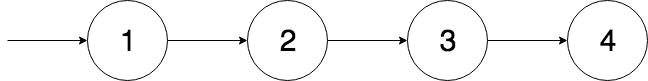

The diagram above was exported from draw.io. Its source (the exported page's mxGraphModel, read from the mxfile embedded in the PNG):
<mxGraphModel dx="738" dy="494" grid="1" gridSize="10" guides="1" tooltips="1" connect="1" arrows="1" fold="1" page="1" pageScale="1" pageWidth="827" pageHeight="1169" math="0" shadow="0">
  <root>
    <mxCell id="0" />
    <mxCell id="1" parent="0" />
    <mxCell id="2" value="1" style="ellipse;whiteSpace=wrap;html=1;aspect=fixed;fontSize=30;" vertex="1" parent="1">
      <mxGeometry x="110" y="60" width="80" height="80" as="geometry" />
    </mxCell>
    <mxCell id="3" value="" style="endArrow=classic;html=1;entryX=0;entryY=0.5;entryDx=0;entryDy=0;" edge="1" target="2" parent="1">
      <mxGeometry width="50" height="50" relative="1" as="geometry">
        <mxPoint x="30" y="100" as="sourcePoint" />
        <mxPoint x="80" y="40" as="targetPoint" />
      </mxGeometry>
    </mxCell>
    <mxCell id="4" value="2" style="ellipse;whiteSpace=wrap;html=1;aspect=fixed;fontSize=30;" vertex="1" parent="1">
      <mxGeometry x="270" y="60" width="80" height="80" as="geometry" />
    </mxCell>
    <mxCell id="5" value="" style="endArrow=classic;html=1;entryX=0;entryY=0.5;entryDx=0;entryDy=0;" edge="1" target="4" parent="1">
      <mxGeometry width="50" height="50" relative="1" as="geometry">
        <mxPoint x="190" y="100" as="sourcePoint" />
        <mxPoint x="240" y="40" as="targetPoint" />
      </mxGeometry>
    </mxCell>
    <mxCell id="6" value="3" style="ellipse;whiteSpace=wrap;html=1;aspect=fixed;fontSize=30;" vertex="1" parent="1">
      <mxGeometry x="430" y="60" width="80" height="80" as="geometry" />
    </mxCell>
    <mxCell id="7" value="" style="endArrow=classic;html=1;entryX=0;entryY=0.5;entryDx=0;entryDy=0;" edge="1" target="6" parent="1">
      <mxGeometry width="50" height="50" relative="1" as="geometry">
        <mxPoint x="350" y="100" as="sourcePoint" />
        <mxPoint x="400" y="40" as="targetPoint" />
      </mxGeometry>
    </mxCell>
    <mxCell id="8" value="4" style="ellipse;whiteSpace=wrap;html=1;aspect=fixed;fontSize=30;" vertex="1" parent="1">
      <mxGeometry x="590" y="60" width="80" height="80" as="geometry" />
    </mxCell>
    <mxCell id="9" value="" style="endArrow=classic;html=1;entryX=0;entryY=0.5;entryDx=0;entryDy=0;" edge="1" target="8" parent="1">
      <mxGeometry width="50" height="50" relative="1" as="geometry">
        <mxPoint x="510" y="100" as="sourcePoint" />
        <mxPoint x="560" y="40" as="targetPoint" />
      </mxGeometry>
    </mxCell>
  </root>
</mxGraphModel>